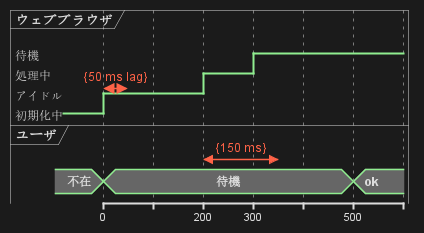

The diagram above was rendered by PlantUML. Its source (embedded in the PNG):
@startuml
robust "ウェブブラウザ" as WB
concise "ユーザ" as WU

WB is 初期化中
WU is 不在

@WB
0 is アイドル
+200 is 処理中
+100 is 待機
WB@0 <-> @50 : {50 ms lag}

@WU
0 is 待機
+500 is ok
@200 <-> @+150 : {150 ms}
@enduml